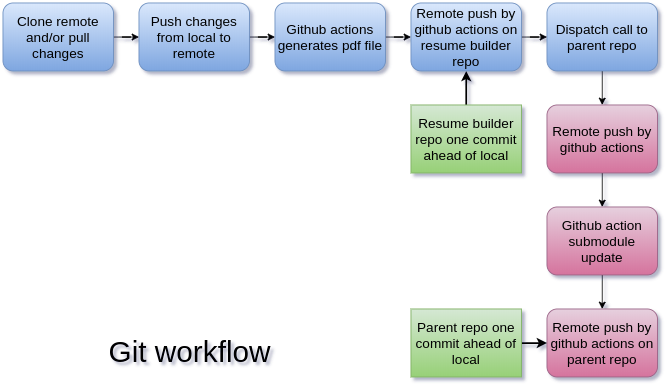

The diagram above was exported from draw.io. Its source (the exported page's mxGraphModel, read from the mxfile embedded in the PNG):
<mxGraphModel dx="2188" dy="1197" grid="1" gridSize="10" guides="1" tooltips="1" connect="1" arrows="1" fold="1" page="1" pageScale="1" pageWidth="827" pageHeight="1169" background="none" math="0" shadow="1">
  <root>
    <mxCell id="WIyWlLk6GJQsqaUBKTNV-0" />
    <mxCell id="WIyWlLk6GJQsqaUBKTNV-1" parent="WIyWlLk6GJQsqaUBKTNV-0" />
    <mxCell id="UHcde-P1VWLcT-mS-h7z-7" value="" style="edgeStyle=orthogonalEdgeStyle;rounded=0;orthogonalLoop=1;jettySize=auto;html=1;" edge="1" parent="WIyWlLk6GJQsqaUBKTNV-1" source="UHcde-P1VWLcT-mS-h7z-0" target="UHcde-P1VWLcT-mS-h7z-1">
      <mxGeometry relative="1" as="geometry" />
    </mxCell>
    <mxCell id="UHcde-P1VWLcT-mS-h7z-0" value="&lt;font style=&quot;font-size: 16px&quot;&gt;Clone remote and/or pull changes&lt;/font&gt;" style="rounded=1;whiteSpace=wrap;html=1;gradientColor=#7ea6e0;fillColor=#dae8fc;strokeColor=#6c8ebf;" vertex="1" parent="WIyWlLk6GJQsqaUBKTNV-1">
      <mxGeometry x="40" y="40" width="130" height="80" as="geometry" />
    </mxCell>
    <mxCell id="UHcde-P1VWLcT-mS-h7z-8" value="" style="edgeStyle=orthogonalEdgeStyle;rounded=0;orthogonalLoop=1;jettySize=auto;html=1;" edge="1" parent="WIyWlLk6GJQsqaUBKTNV-1" source="UHcde-P1VWLcT-mS-h7z-1" target="UHcde-P1VWLcT-mS-h7z-2">
      <mxGeometry relative="1" as="geometry" />
    </mxCell>
    <mxCell id="UHcde-P1VWLcT-mS-h7z-1" value="&lt;font style=&quot;font-size: 16px&quot;&gt;Push changes from local to remote&lt;/font&gt;" style="rounded=1;whiteSpace=wrap;html=1;gradientColor=#7ea6e0;fillColor=#dae8fc;strokeColor=#6c8ebf;" vertex="1" parent="WIyWlLk6GJQsqaUBKTNV-1">
      <mxGeometry x="200" y="40" width="130" height="80" as="geometry" />
    </mxCell>
    <mxCell id="UHcde-P1VWLcT-mS-h7z-18" value="" style="edgeStyle=orthogonalEdgeStyle;rounded=0;orthogonalLoop=1;jettySize=auto;html=1;" edge="1" parent="WIyWlLk6GJQsqaUBKTNV-1" source="UHcde-P1VWLcT-mS-h7z-2" target="UHcde-P1VWLcT-mS-h7z-17">
      <mxGeometry relative="1" as="geometry" />
    </mxCell>
    <mxCell id="UHcde-P1VWLcT-mS-h7z-2" value="&lt;font style=&quot;font-size: 16px&quot;&gt;Github actions generates pdf file&lt;/font&gt;" style="rounded=1;whiteSpace=wrap;html=1;gradientColor=#7ea6e0;fillColor=#dae8fc;strokeColor=#6c8ebf;" vertex="1" parent="WIyWlLk6GJQsqaUBKTNV-1">
      <mxGeometry x="360" y="40" width="130" height="80" as="geometry" />
    </mxCell>
    <mxCell id="UHcde-P1VWLcT-mS-h7z-21" value="" style="edgeStyle=orthogonalEdgeStyle;rounded=0;orthogonalLoop=1;jettySize=auto;html=1;" edge="1" parent="WIyWlLk6GJQsqaUBKTNV-1" source="UHcde-P1VWLcT-mS-h7z-3" target="UHcde-P1VWLcT-mS-h7z-5">
      <mxGeometry relative="1" as="geometry" />
    </mxCell>
    <mxCell id="UHcde-P1VWLcT-mS-h7z-3" value="&lt;font style=&quot;font-size: 16px&quot;&gt;Remote push by github actions&lt;/font&gt;" style="rounded=1;whiteSpace=wrap;html=1;gradientColor=#d5739d;fillColor=#e6d0de;strokeColor=#996185;" vertex="1" parent="WIyWlLk6GJQsqaUBKTNV-1">
      <mxGeometry x="680" y="160" width="130" height="80" as="geometry" />
    </mxCell>
    <mxCell id="UHcde-P1VWLcT-mS-h7z-20" value="" style="edgeStyle=orthogonalEdgeStyle;rounded=0;orthogonalLoop=1;jettySize=auto;html=1;" edge="1" parent="WIyWlLk6GJQsqaUBKTNV-1" source="UHcde-P1VWLcT-mS-h7z-4" target="UHcde-P1VWLcT-mS-h7z-3">
      <mxGeometry relative="1" as="geometry" />
    </mxCell>
    <mxCell id="UHcde-P1VWLcT-mS-h7z-4" value="&lt;font style=&quot;font-size: 16px&quot;&gt;Dispatch call to parent repo&lt;/font&gt;" style="rounded=1;whiteSpace=wrap;html=1;gradientColor=#7ea6e0;fillColor=#dae8fc;strokeColor=#6c8ebf;" vertex="1" parent="WIyWlLk6GJQsqaUBKTNV-1">
      <mxGeometry x="680" y="40" width="130" height="80" as="geometry" />
    </mxCell>
    <mxCell id="UHcde-P1VWLcT-mS-h7z-22" value="" style="edgeStyle=orthogonalEdgeStyle;rounded=0;orthogonalLoop=1;jettySize=auto;html=1;" edge="1" parent="WIyWlLk6GJQsqaUBKTNV-1" source="UHcde-P1VWLcT-mS-h7z-5" target="UHcde-P1VWLcT-mS-h7z-6">
      <mxGeometry relative="1" as="geometry" />
    </mxCell>
    <mxCell id="UHcde-P1VWLcT-mS-h7z-5" value="&lt;font style=&quot;font-size: 16px&quot;&gt;Github action submodule update&lt;/font&gt;" style="rounded=1;whiteSpace=wrap;html=1;gradientColor=#d5739d;fillColor=#e6d0de;strokeColor=#996185;" vertex="1" parent="WIyWlLk6GJQsqaUBKTNV-1">
      <mxGeometry x="680" y="280" width="130" height="80" as="geometry" />
    </mxCell>
    <mxCell id="UHcde-P1VWLcT-mS-h7z-6" value="&lt;font style=&quot;font-size: 16px&quot;&gt;Remote push by github actions on parent repo&lt;/font&gt;" style="rounded=1;whiteSpace=wrap;html=1;gradientColor=#d5739d;fillColor=#e6d0de;strokeColor=#996185;" vertex="1" parent="WIyWlLk6GJQsqaUBKTNV-1">
      <mxGeometry x="680" y="400" width="130" height="80" as="geometry" />
    </mxCell>
    <mxCell id="UHcde-P1VWLcT-mS-h7z-23" value="" style="edgeStyle=orthogonalEdgeStyle;rounded=0;orthogonalLoop=1;jettySize=auto;html=1;strokeWidth=2;" edge="1" parent="WIyWlLk6GJQsqaUBKTNV-1" source="UHcde-P1VWLcT-mS-h7z-13" target="UHcde-P1VWLcT-mS-h7z-17">
      <mxGeometry relative="1" as="geometry" />
    </mxCell>
    <mxCell id="UHcde-P1VWLcT-mS-h7z-13" value="&lt;font style=&quot;font-size: 16px&quot;&gt;Resume builder repo one commit ahead of local&lt;/font&gt;" style="rounded=0;whiteSpace=wrap;html=1;fillColor=#d5e8d4;strokeColor=#82b366;gradientColor=#97d077;" vertex="1" parent="WIyWlLk6GJQsqaUBKTNV-1">
      <mxGeometry x="520" y="160" width="130" height="80" as="geometry" />
    </mxCell>
    <mxCell id="UHcde-P1VWLcT-mS-h7z-24" value="" style="edgeStyle=orthogonalEdgeStyle;rounded=0;orthogonalLoop=1;jettySize=auto;html=1;strokeWidth=2;" edge="1" parent="WIyWlLk6GJQsqaUBKTNV-1" source="UHcde-P1VWLcT-mS-h7z-14" target="UHcde-P1VWLcT-mS-h7z-6">
      <mxGeometry relative="1" as="geometry" />
    </mxCell>
    <mxCell id="UHcde-P1VWLcT-mS-h7z-14" value="&lt;font style=&quot;font-size: 16px&quot;&gt;Parent repo one commit ahead of local&lt;/font&gt;" style="rounded=0;whiteSpace=wrap;html=1;fillColor=#d5e8d4;strokeColor=#82b366;gradientColor=#97d077;" vertex="1" parent="WIyWlLk6GJQsqaUBKTNV-1">
      <mxGeometry x="520" y="400" width="130" height="80" as="geometry" />
    </mxCell>
    <mxCell id="UHcde-P1VWLcT-mS-h7z-19" value="" style="edgeStyle=orthogonalEdgeStyle;rounded=0;orthogonalLoop=1;jettySize=auto;html=1;" edge="1" parent="WIyWlLk6GJQsqaUBKTNV-1" source="UHcde-P1VWLcT-mS-h7z-17" target="UHcde-P1VWLcT-mS-h7z-4">
      <mxGeometry relative="1" as="geometry" />
    </mxCell>
    <mxCell id="UHcde-P1VWLcT-mS-h7z-17" value="&lt;font style=&quot;font-size: 16px&quot;&gt;&lt;font style=&quot;font-size: 16px&quot;&gt;Remote push by github actions on resume builder&lt;/font&gt; repo&lt;/font&gt;" style="rounded=1;whiteSpace=wrap;html=1;gradientColor=#7ea6e0;fillColor=#dae8fc;strokeColor=#6c8ebf;" vertex="1" parent="WIyWlLk6GJQsqaUBKTNV-1">
      <mxGeometry x="520" y="40" width="130" height="80" as="geometry" />
    </mxCell>
    <mxCell id="UHcde-P1VWLcT-mS-h7z-25" value="&lt;font style=&quot;font-size: 35px&quot;&gt;Git workflow&lt;/font&gt;" style="text;html=1;strokeColor=none;fillColor=none;align=center;verticalAlign=middle;whiteSpace=wrap;rounded=0;" vertex="1" parent="WIyWlLk6GJQsqaUBKTNV-1">
      <mxGeometry x="140" y="420" width="240" height="60" as="geometry" />
    </mxCell>
  </root>
</mxGraphModel>